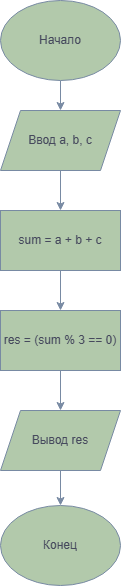

The diagram above was exported from draw.io. Its source (the exported page's mxGraphModel, read from the mxfile embedded in the PNG):
<mxGraphModel dx="1372" dy="834" grid="1" gridSize="10" guides="1" tooltips="1" connect="1" arrows="1" fold="1" page="1" pageScale="1" pageWidth="827" pageHeight="1169" math="0" shadow="0">
  <root>
    <mxCell id="0" />
    <mxCell id="1" parent="0" />
    <mxCell id="r_ZK3Y-9la3DYEedJSfi-4" edge="1" parent="1" source="r_ZK3Y-9la3DYEedJSfi-1" style="edgeStyle=orthogonalEdgeStyle;rounded=0;orthogonalLoop=1;jettySize=auto;html=1;labelBackgroundColor=none;strokeColor=#788AA3;fontColor=default;" target="r_ZK3Y-9la3DYEedJSfi-3" value="">
      <mxGeometry relative="1" as="geometry" />
    </mxCell>
    <mxCell id="r_ZK3Y-9la3DYEedJSfi-1" parent="1" style="ellipse;whiteSpace=wrap;html=1;shapeInside=1;labelBackgroundColor=none;fillColor=#B2C9AB;strokeColor=#788AA3;fontColor=#46495D;" value="" vertex="1">
      <mxGeometry height="80" width="120" x="354" y="40" as="geometry" />
    </mxCell>
    <mxCell id="r_ZK3Y-9la3DYEedJSfi-2" parent="1" style="text;html=1;whiteSpace=wrap;strokeColor=none;fillColor=none;align=center;verticalAlign=middle;rounded=0;labelBackgroundColor=none;fontColor=#46495D;" value="Начало" vertex="1">
      <mxGeometry height="30" width="60" x="384" y="65" as="geometry" />
    </mxCell>
    <mxCell id="r_ZK3Y-9la3DYEedJSfi-7" edge="1" parent="1" source="r_ZK3Y-9la3DYEedJSfi-3" style="edgeStyle=orthogonalEdgeStyle;rounded=0;orthogonalLoop=1;jettySize=auto;html=1;labelBackgroundColor=none;strokeColor=#788AA3;fontColor=default;" target="r_ZK3Y-9la3DYEedJSfi-6" value="">
      <mxGeometry relative="1" as="geometry" />
    </mxCell>
    <mxCell id="r_ZK3Y-9la3DYEedJSfi-3" parent="1" style="shape=parallelogram;perimeter=parallelogramPerimeter;whiteSpace=wrap;html=1;shapeInside=1;fixedSize=1;labelBackgroundColor=none;fillColor=#B2C9AB;strokeColor=#788AA3;fontColor=#46495D;" value="" vertex="1">
      <mxGeometry height="60" width="120" x="354" y="150" as="geometry" />
    </mxCell>
    <mxCell id="r_ZK3Y-9la3DYEedJSfi-5" parent="1" style="text;html=1;whiteSpace=wrap;strokeColor=none;fillColor=none;align=center;verticalAlign=middle;rounded=0;labelBackgroundColor=none;fontColor=#46495D;" value="Ввод a, b, c" vertex="1">
      <mxGeometry height="30" width="70" x="379" y="165" as="geometry" />
    </mxCell>
    <mxCell id="r_ZK3Y-9la3DYEedJSfi-10" edge="1" parent="1" source="r_ZK3Y-9la3DYEedJSfi-6" style="edgeStyle=orthogonalEdgeStyle;rounded=0;orthogonalLoop=1;jettySize=auto;html=1;labelBackgroundColor=none;strokeColor=#788AA3;fontColor=default;" target="r_ZK3Y-9la3DYEedJSfi-9" value="">
      <mxGeometry relative="1" as="geometry" />
    </mxCell>
    <mxCell id="r_ZK3Y-9la3DYEedJSfi-6" parent="1" style="whiteSpace=wrap;html=1;labelBackgroundColor=none;fillColor=#B2C9AB;strokeColor=#788AA3;fontColor=#46495D;" value="" vertex="1">
      <mxGeometry height="60" width="120" x="354" y="250" as="geometry" />
    </mxCell>
    <mxCell id="r_ZK3Y-9la3DYEedJSfi-8" parent="1" style="text;html=1;whiteSpace=wrap;strokeColor=none;fillColor=none;align=center;verticalAlign=middle;rounded=0;labelBackgroundColor=none;fontColor=#46495D;" value="sum = a + b + c" vertex="1">
      <mxGeometry height="30" width="94" x="367" y="265" as="geometry" />
    </mxCell>
    <mxCell id="r_ZK3Y-9la3DYEedJSfi-13" edge="1" parent="1" source="r_ZK3Y-9la3DYEedJSfi-9" style="edgeStyle=orthogonalEdgeStyle;rounded=0;orthogonalLoop=1;jettySize=auto;html=1;labelBackgroundColor=none;strokeColor=#788AA3;fontColor=default;" target="r_ZK3Y-9la3DYEedJSfi-12" value="">
      <mxGeometry relative="1" as="geometry" />
    </mxCell>
    <mxCell id="r_ZK3Y-9la3DYEedJSfi-9" parent="1" style="whiteSpace=wrap;html=1;labelBackgroundColor=none;fillColor=#B2C9AB;strokeColor=#788AA3;fontColor=#46495D;" value="" vertex="1">
      <mxGeometry height="60" width="120" x="354" y="350" as="geometry" />
    </mxCell>
    <mxCell id="r_ZK3Y-9la3DYEedJSfi-11" parent="1" style="text;html=1;whiteSpace=wrap;strokeColor=none;fillColor=none;align=center;verticalAlign=middle;rounded=0;labelBackgroundColor=none;fontColor=#46495D;" value="res = (sum % 3 == 0)" vertex="1">
      <mxGeometry height="30" width="120" x="354" y="365" as="geometry" />
    </mxCell>
    <mxCell id="r_ZK3Y-9la3DYEedJSfi-16" edge="1" parent="1" source="r_ZK3Y-9la3DYEedJSfi-12" style="edgeStyle=orthogonalEdgeStyle;rounded=0;orthogonalLoop=1;jettySize=auto;html=1;labelBackgroundColor=none;strokeColor=#788AA3;fontColor=default;" target="r_ZK3Y-9la3DYEedJSfi-15" value="">
      <mxGeometry relative="1" as="geometry" />
    </mxCell>
    <mxCell id="r_ZK3Y-9la3DYEedJSfi-12" parent="1" style="shape=parallelogram;perimeter=parallelogramPerimeter;whiteSpace=wrap;html=1;shapeInside=1;fixedSize=1;labelBackgroundColor=none;fillColor=#B2C9AB;strokeColor=#788AA3;fontColor=#46495D;" value="" vertex="1">
      <mxGeometry height="60" width="120" x="354" y="450" as="geometry" />
    </mxCell>
    <mxCell id="r_ZK3Y-9la3DYEedJSfi-14" parent="1" style="text;html=1;whiteSpace=wrap;strokeColor=none;fillColor=none;align=center;verticalAlign=middle;rounded=0;labelBackgroundColor=none;fontColor=#46495D;" value="Вывод res" vertex="1">
      <mxGeometry height="30" width="60" x="384" y="465" as="geometry" />
    </mxCell>
    <mxCell id="r_ZK3Y-9la3DYEedJSfi-15" parent="1" style="ellipse;whiteSpace=wrap;html=1;shapeInside=1;labelBackgroundColor=none;fillColor=#B2C9AB;strokeColor=#788AA3;fontColor=#46495D;" value="" vertex="1">
      <mxGeometry height="80" width="120" x="354" y="545" as="geometry" />
    </mxCell>
    <mxCell id="r_ZK3Y-9la3DYEedJSfi-17" parent="1" style="text;html=1;whiteSpace=wrap;strokeColor=none;fillColor=none;align=center;verticalAlign=middle;rounded=0;labelBackgroundColor=none;fontColor=#46495D;" value="Конец" vertex="1">
      <mxGeometry height="30" width="60" x="384" y="570" as="geometry" />
    </mxCell>
  </root>
</mxGraphModel>